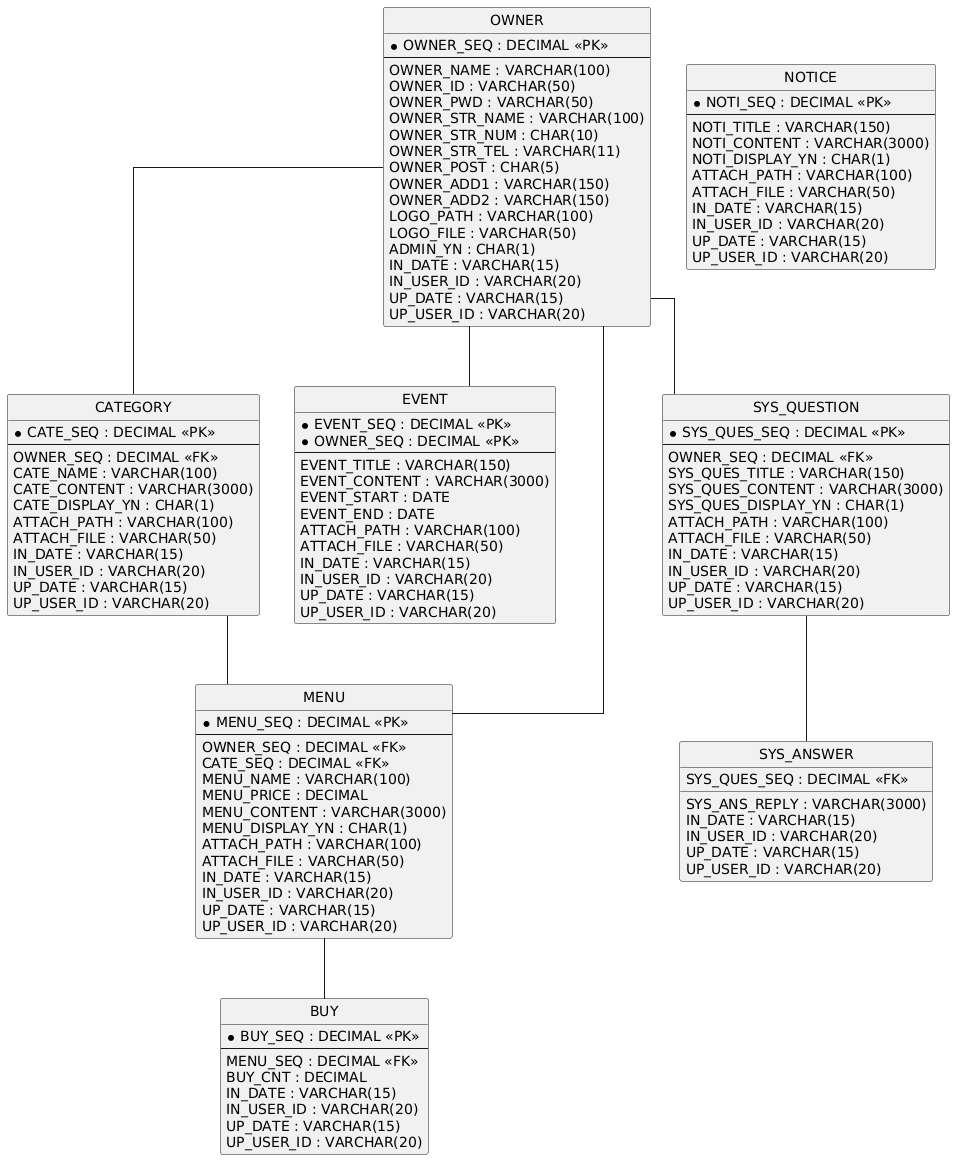

The diagram above was rendered by PlantUML. Its source (embedded in the PNG):
@startuml
hide circle
skinparam linetype ortho

entity "BUY" as BUY {
  * BUY_SEQ : DECIMAL <<PK>>
  --
  MENU_SEQ : DECIMAL <<FK>>
  BUY_CNT : DECIMAL
  IN_DATE : VARCHAR(15)
  IN_USER_ID : VARCHAR(20)
  UP_DATE : VARCHAR(15)
  UP_USER_ID : VARCHAR(20)
}

entity "CATEGORY" as CATEGORY {
  * CATE_SEQ : DECIMAL <<PK>>
  --
  OWNER_SEQ : DECIMAL <<FK>>
  CATE_NAME : VARCHAR(100)
  CATE_CONTENT : VARCHAR(3000)
  CATE_DISPLAY_YN : CHAR(1)
  ATTACH_PATH : VARCHAR(100)
  ATTACH_FILE : VARCHAR(50)
  IN_DATE : VARCHAR(15)
  IN_USER_ID : VARCHAR(20)
  UP_DATE : VARCHAR(15)
  UP_USER_ID : VARCHAR(20)
}

entity "EVENT" as EVENT {
  * EVENT_SEQ : DECIMAL <<PK>>
  * OWNER_SEQ : DECIMAL <<PK>>
  --
  EVENT_TITLE : VARCHAR(150)
  EVENT_CONTENT : VARCHAR(3000)
  EVENT_START : DATE
  EVENT_END : DATE
  ATTACH_PATH : VARCHAR(100)
  ATTACH_FILE : VARCHAR(50)
  IN_DATE : VARCHAR(15)
  IN_USER_ID : VARCHAR(20)
  UP_DATE : VARCHAR(15)
  UP_USER_ID : VARCHAR(20)
}

entity "MENU" as MENU {
  * MENU_SEQ : DECIMAL <<PK>>
  --
  OWNER_SEQ : DECIMAL <<FK>>
  CATE_SEQ : DECIMAL <<FK>>
  MENU_NAME : VARCHAR(100)
  MENU_PRICE : DECIMAL
  MENU_CONTENT : VARCHAR(3000)
  MENU_DISPLAY_YN : CHAR(1)
  ATTACH_PATH : VARCHAR(100)
  ATTACH_FILE : VARCHAR(50)
  IN_DATE : VARCHAR(15)
  IN_USER_ID : VARCHAR(20)
  UP_DATE : VARCHAR(15)
  UP_USER_ID : VARCHAR(20)
}

entity "NOTICE" as NOTICE {
  * NOTI_SEQ : DECIMAL <<PK>>
  --
  NOTI_TITLE : VARCHAR(150)
  NOTI_CONTENT : VARCHAR(3000)
  NOTI_DISPLAY_YN : CHAR(1)
  ATTACH_PATH : VARCHAR(100)
  ATTACH_FILE : VARCHAR(50)
  IN_DATE : VARCHAR(15)
  IN_USER_ID : VARCHAR(20)
  UP_DATE : VARCHAR(15)
  UP_USER_ID : VARCHAR(20)
}

entity "OWNER" as OWNER {
  * OWNER_SEQ : DECIMAL <<PK>>
  --
  OWNER_NAME : VARCHAR(100)
  OWNER_ID : VARCHAR(50)
  OWNER_PWD : VARCHAR(50)
  OWNER_STR_NAME : VARCHAR(100)
  OWNER_STR_NUM : CHAR(10)
  OWNER_STR_TEL : VARCHAR(11)
  OWNER_POST : CHAR(5)
  OWNER_ADD1 : VARCHAR(150)
  OWNER_ADD2 : VARCHAR(150)
  LOGO_PATH : VARCHAR(100)
  LOGO_FILE : VARCHAR(50)
  ADMIN_YN : CHAR(1)
  IN_DATE : VARCHAR(15)
  IN_USER_ID : VARCHAR(20)
  UP_DATE : VARCHAR(15)
  UP_USER_ID : VARCHAR(20)
}

entity "SYS_ANSWER" as SYS_ANSWER {
  SYS_QUES_SEQ : DECIMAL <<FK>>
  SYS_ANS_REPLY : VARCHAR(3000)
  IN_DATE : VARCHAR(15)
  IN_USER_ID : VARCHAR(20)
  UP_DATE : VARCHAR(15)
  UP_USER_ID : VARCHAR(20)
}

entity "SYS_QUESTION" as SYS_QUESTION {
  * SYS_QUES_SEQ : DECIMAL <<PK>>
  --
  OWNER_SEQ : DECIMAL <<FK>>
  SYS_QUES_TITLE : VARCHAR(150)
  SYS_QUES_CONTENT : VARCHAR(3000)
  SYS_QUES_DISPLAY_YN : CHAR(1)
  ATTACH_PATH : VARCHAR(100)
  ATTACH_FILE : VARCHAR(50)
  IN_DATE : VARCHAR(15)
  IN_USER_ID : VARCHAR(20)
  UP_DATE : VARCHAR(15)
  UP_USER_ID : VARCHAR(20)
}

CATEGORY -- MENU
MENU -- BUY
OWNER -- CATEGORY
OWNER -- EVENT
OWNER -- MENU
OWNER -- SYS_QUESTION
SYS_QUESTION -- SYS_ANSWER
@enduml